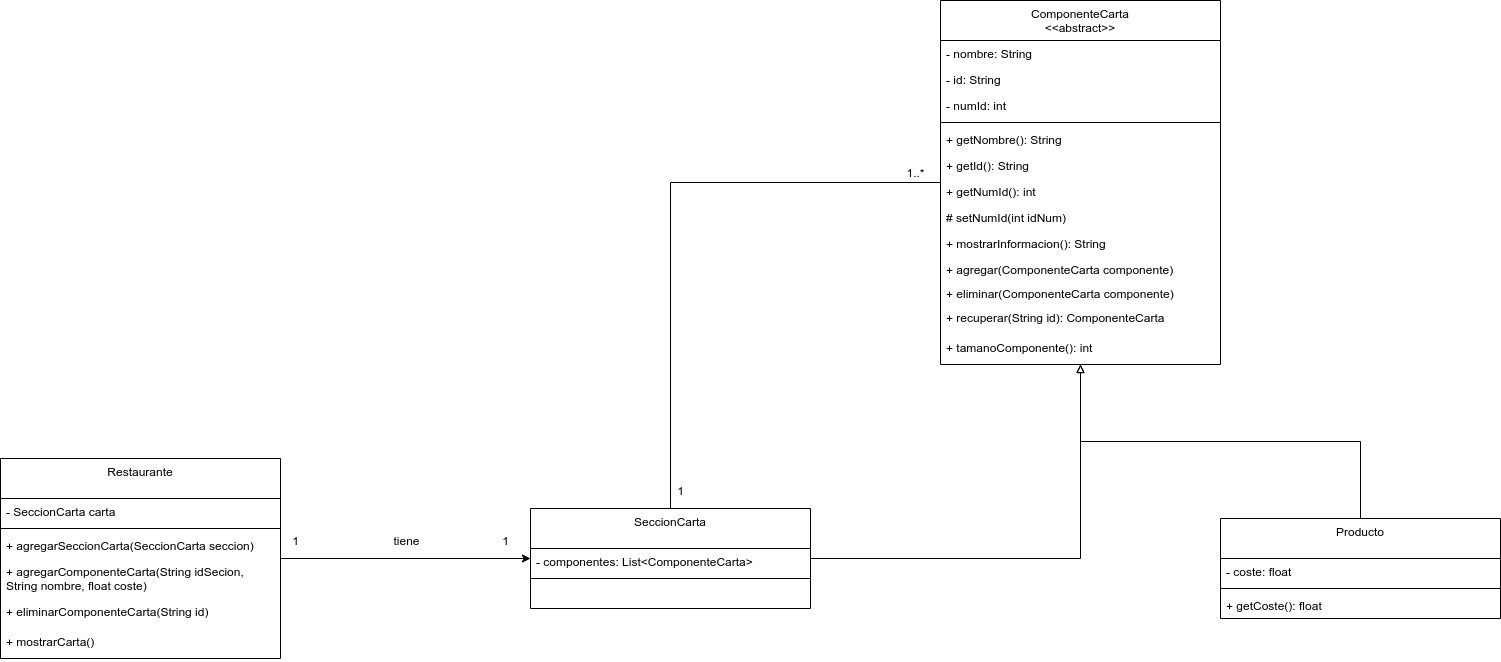

The diagram above was exported from draw.io. Its source (the exported page's mxGraphModel, read from the mxfile embedded in the PNG):
<mxGraphModel dx="607" dy="2012" grid="1" gridSize="10" guides="1" tooltips="1" connect="1" arrows="1" fold="1" page="1" pageScale="1" pageWidth="827" pageHeight="1169" background="#ffffff" math="0" shadow="0">
  <root>
    <mxCell id="0" />
    <mxCell id="1" parent="0" />
    <mxCell id="Jfwjrj7ShAvmWubaXuWh-45" style="edgeStyle=orthogonalEdgeStyle;rounded=0;orthogonalLoop=1;jettySize=auto;html=1;" edge="1" parent="1" source="Jfwjrj7ShAvmWubaXuWh-1" target="Jfwjrj7ShAvmWubaXuWh-29">
      <mxGeometry relative="1" as="geometry" />
    </mxCell>
    <mxCell id="Jfwjrj7ShAvmWubaXuWh-1" value="Restaurante" style="swimlane;fontStyle=0;align=center;verticalAlign=top;childLayout=stackLayout;horizontal=1;startSize=40;horizontalStack=0;resizeParent=1;resizeLast=0;collapsible=1;marginBottom=0;rounded=0;shadow=0;strokeWidth=1;" vertex="1" parent="1">
      <mxGeometry x="860" y="150" width="280" height="200" as="geometry">
        <mxRectangle x="550" y="140" width="160" height="26" as="alternateBounds" />
      </mxGeometry>
    </mxCell>
    <mxCell id="Jfwjrj7ShAvmWubaXuWh-2" value="- SeccionCarta carta" style="text;align=left;verticalAlign=top;spacingLeft=4;spacingRight=4;overflow=hidden;rotatable=0;points=[[0,0.5],[1,0.5]];portConstraint=eastwest;" vertex="1" parent="Jfwjrj7ShAvmWubaXuWh-1">
      <mxGeometry y="40" width="280" height="26" as="geometry" />
    </mxCell>
    <mxCell id="Jfwjrj7ShAvmWubaXuWh-7" value="" style="line;html=1;strokeWidth=1;align=left;verticalAlign=middle;spacingTop=-1;spacingLeft=3;spacingRight=3;rotatable=0;labelPosition=right;points=[];portConstraint=eastwest;" vertex="1" parent="Jfwjrj7ShAvmWubaXuWh-1">
      <mxGeometry y="66" width="280" height="8" as="geometry" />
    </mxCell>
    <mxCell id="Jfwjrj7ShAvmWubaXuWh-8" value="+ agregarSeccionCarta(SeccionCarta seccion)" style="text;align=left;verticalAlign=top;spacingLeft=4;spacingRight=4;overflow=hidden;rotatable=0;points=[[0,0.5],[1,0.5]];portConstraint=eastwest;" vertex="1" parent="Jfwjrj7ShAvmWubaXuWh-1">
      <mxGeometry y="74" width="280" height="26" as="geometry" />
    </mxCell>
    <mxCell id="Jfwjrj7ShAvmWubaXuWh-9" value="+ agregarComponenteCarta(String idSecion,&#10;String nombre, float coste)" style="text;align=left;verticalAlign=top;spacingLeft=4;spacingRight=4;overflow=hidden;rotatable=0;points=[[0,0.5],[1,0.5]];portConstraint=eastwest;" vertex="1" parent="Jfwjrj7ShAvmWubaXuWh-1">
      <mxGeometry y="100" width="280" height="40" as="geometry" />
    </mxCell>
    <mxCell id="Jfwjrj7ShAvmWubaXuWh-13" value="+ eliminarComponenteCarta(String id)" style="text;align=left;verticalAlign=top;spacingLeft=4;spacingRight=4;overflow=hidden;rotatable=0;points=[[0,0.5],[1,0.5]];portConstraint=eastwest;" vertex="1" parent="Jfwjrj7ShAvmWubaXuWh-1">
      <mxGeometry y="140" width="280" height="30" as="geometry" />
    </mxCell>
    <mxCell id="Jfwjrj7ShAvmWubaXuWh-14" value="+ mostrarCarta()" style="text;align=left;verticalAlign=top;spacingLeft=4;spacingRight=4;overflow=hidden;rotatable=0;points=[[0,0.5],[1,0.5]];portConstraint=eastwest;" vertex="1" parent="Jfwjrj7ShAvmWubaXuWh-1">
      <mxGeometry y="170" width="280" height="30" as="geometry" />
    </mxCell>
    <mxCell id="Jfwjrj7ShAvmWubaXuWh-15" value="ComponenteCarta&#10;&lt;&lt;abstract&gt;&gt;" style="swimlane;fontStyle=0;align=center;verticalAlign=top;childLayout=stackLayout;horizontal=1;startSize=40;horizontalStack=0;resizeParent=1;resizeLast=0;collapsible=1;marginBottom=0;rounded=0;shadow=0;strokeWidth=1;" vertex="1" parent="1">
      <mxGeometry x="1800" y="-308" width="280" height="364" as="geometry">
        <mxRectangle x="550" y="140" width="160" height="26" as="alternateBounds" />
      </mxGeometry>
    </mxCell>
    <mxCell id="Jfwjrj7ShAvmWubaXuWh-16" value="- nombre: String" style="text;align=left;verticalAlign=top;spacingLeft=4;spacingRight=4;overflow=hidden;rotatable=0;points=[[0,0.5],[1,0.5]];portConstraint=eastwest;" vertex="1" parent="Jfwjrj7ShAvmWubaXuWh-15">
      <mxGeometry y="40" width="280" height="26" as="geometry" />
    </mxCell>
    <mxCell id="Jfwjrj7ShAvmWubaXuWh-22" value="- id: String" style="text;align=left;verticalAlign=top;spacingLeft=4;spacingRight=4;overflow=hidden;rotatable=0;points=[[0,0.5],[1,0.5]];portConstraint=eastwest;" vertex="1" parent="Jfwjrj7ShAvmWubaXuWh-15">
      <mxGeometry y="66" width="280" height="26" as="geometry" />
    </mxCell>
    <mxCell id="Jfwjrj7ShAvmWubaXuWh-23" value="- numId: int" style="text;align=left;verticalAlign=top;spacingLeft=4;spacingRight=4;overflow=hidden;rotatable=0;points=[[0,0.5],[1,0.5]];portConstraint=eastwest;" vertex="1" parent="Jfwjrj7ShAvmWubaXuWh-15">
      <mxGeometry y="92" width="280" height="26" as="geometry" />
    </mxCell>
    <mxCell id="Jfwjrj7ShAvmWubaXuWh-17" value="" style="line;html=1;strokeWidth=1;align=left;verticalAlign=middle;spacingTop=-1;spacingLeft=3;spacingRight=3;rotatable=0;labelPosition=right;points=[];portConstraint=eastwest;" vertex="1" parent="Jfwjrj7ShAvmWubaXuWh-15">
      <mxGeometry y="118" width="280" height="8" as="geometry" />
    </mxCell>
    <mxCell id="Jfwjrj7ShAvmWubaXuWh-18" value="+ getNombre(): String" style="text;align=left;verticalAlign=top;spacingLeft=4;spacingRight=4;overflow=hidden;rotatable=0;points=[[0,0.5],[1,0.5]];portConstraint=eastwest;" vertex="1" parent="Jfwjrj7ShAvmWubaXuWh-15">
      <mxGeometry y="126" width="280" height="26" as="geometry" />
    </mxCell>
    <mxCell id="Jfwjrj7ShAvmWubaXuWh-24" value="+ getId(): String" style="text;align=left;verticalAlign=top;spacingLeft=4;spacingRight=4;overflow=hidden;rotatable=0;points=[[0,0.5],[1,0.5]];portConstraint=eastwest;" vertex="1" parent="Jfwjrj7ShAvmWubaXuWh-15">
      <mxGeometry y="152" width="280" height="26" as="geometry" />
    </mxCell>
    <mxCell id="Jfwjrj7ShAvmWubaXuWh-25" value="+ getNumId(): int" style="text;align=left;verticalAlign=top;spacingLeft=4;spacingRight=4;overflow=hidden;rotatable=0;points=[[0,0.5],[1,0.5]];portConstraint=eastwest;" vertex="1" parent="Jfwjrj7ShAvmWubaXuWh-15">
      <mxGeometry y="178" width="280" height="26" as="geometry" />
    </mxCell>
    <mxCell id="Jfwjrj7ShAvmWubaXuWh-26" value="# setNumId(int idNum)" style="text;align=left;verticalAlign=top;spacingLeft=4;spacingRight=4;overflow=hidden;rotatable=0;points=[[0,0.5],[1,0.5]];portConstraint=eastwest;" vertex="1" parent="Jfwjrj7ShAvmWubaXuWh-15">
      <mxGeometry y="204" width="280" height="26" as="geometry" />
    </mxCell>
    <mxCell id="Jfwjrj7ShAvmWubaXuWh-27" value="+ mostrarInformacion(): String" style="text;align=left;verticalAlign=top;spacingLeft=4;spacingRight=4;overflow=hidden;rotatable=0;points=[[0,0.5],[1,0.5]];portConstraint=eastwest;" vertex="1" parent="Jfwjrj7ShAvmWubaXuWh-15">
      <mxGeometry y="230" width="280" height="26" as="geometry" />
    </mxCell>
    <mxCell id="Jfwjrj7ShAvmWubaXuWh-19" value="+ agregar(ComponenteCarta componente)" style="text;align=left;verticalAlign=top;spacingLeft=4;spacingRight=4;overflow=hidden;rotatable=0;points=[[0,0.5],[1,0.5]];portConstraint=eastwest;" vertex="1" parent="Jfwjrj7ShAvmWubaXuWh-15">
      <mxGeometry y="256" width="280" height="24" as="geometry" />
    </mxCell>
    <mxCell id="Jfwjrj7ShAvmWubaXuWh-28" value="+ eliminar(ComponenteCarta componente)" style="text;align=left;verticalAlign=top;spacingLeft=4;spacingRight=4;overflow=hidden;rotatable=0;points=[[0,0.5],[1,0.5]];portConstraint=eastwest;" vertex="1" parent="Jfwjrj7ShAvmWubaXuWh-15">
      <mxGeometry y="280" width="280" height="24" as="geometry" />
    </mxCell>
    <mxCell id="Jfwjrj7ShAvmWubaXuWh-20" value="+ recuperar(String id): ComponenteCarta" style="text;align=left;verticalAlign=top;spacingLeft=4;spacingRight=4;overflow=hidden;rotatable=0;points=[[0,0.5],[1,0.5]];portConstraint=eastwest;" vertex="1" parent="Jfwjrj7ShAvmWubaXuWh-15">
      <mxGeometry y="304" width="280" height="30" as="geometry" />
    </mxCell>
    <mxCell id="Jfwjrj7ShAvmWubaXuWh-21" value="+ tamanoComponente(): int" style="text;align=left;verticalAlign=top;spacingLeft=4;spacingRight=4;overflow=hidden;rotatable=0;points=[[0,0.5],[1,0.5]];portConstraint=eastwest;" vertex="1" parent="Jfwjrj7ShAvmWubaXuWh-15">
      <mxGeometry y="334" width="280" height="30" as="geometry" />
    </mxCell>
    <mxCell id="Jfwjrj7ShAvmWubaXuWh-41" style="edgeStyle=orthogonalEdgeStyle;rounded=0;orthogonalLoop=1;jettySize=auto;html=1;endArrow=block;endFill=0;" edge="1" parent="1" source="Jfwjrj7ShAvmWubaXuWh-29" target="Jfwjrj7ShAvmWubaXuWh-15">
      <mxGeometry relative="1" as="geometry" />
    </mxCell>
    <mxCell id="Jfwjrj7ShAvmWubaXuWh-42" style="edgeStyle=orthogonalEdgeStyle;rounded=0;orthogonalLoop=1;jettySize=auto;html=1;endArrow=none;endFill=0;" edge="1" parent="1" source="Jfwjrj7ShAvmWubaXuWh-29" target="Jfwjrj7ShAvmWubaXuWh-15">
      <mxGeometry relative="1" as="geometry">
        <Array as="points">
          <mxPoint x="1530" y="-126" />
        </Array>
      </mxGeometry>
    </mxCell>
    <mxCell id="Jfwjrj7ShAvmWubaXuWh-29" value="SeccionCarta" style="swimlane;fontStyle=0;align=center;verticalAlign=top;childLayout=stackLayout;horizontal=1;startSize=40;horizontalStack=0;resizeParent=1;resizeLast=0;collapsible=1;marginBottom=0;rounded=0;shadow=0;strokeWidth=1;" vertex="1" parent="1">
      <mxGeometry x="1390" y="200" width="280" height="100" as="geometry">
        <mxRectangle x="550" y="140" width="160" height="26" as="alternateBounds" />
      </mxGeometry>
    </mxCell>
    <mxCell id="Jfwjrj7ShAvmWubaXuWh-30" value="- componentes: List&lt;ComponenteCarta&gt;" style="text;align=left;verticalAlign=top;spacingLeft=4;spacingRight=4;overflow=hidden;rotatable=0;points=[[0,0.5],[1,0.5]];portConstraint=eastwest;" vertex="1" parent="Jfwjrj7ShAvmWubaXuWh-29">
      <mxGeometry y="40" width="280" height="26" as="geometry" />
    </mxCell>
    <mxCell id="Jfwjrj7ShAvmWubaXuWh-31" value="" style="line;html=1;strokeWidth=1;align=left;verticalAlign=middle;spacingTop=-1;spacingLeft=3;spacingRight=3;rotatable=0;labelPosition=right;points=[];portConstraint=eastwest;" vertex="1" parent="Jfwjrj7ShAvmWubaXuWh-29">
      <mxGeometry y="66" width="280" height="8" as="geometry" />
    </mxCell>
    <mxCell id="Jfwjrj7ShAvmWubaXuWh-40" style="edgeStyle=orthogonalEdgeStyle;rounded=0;orthogonalLoop=1;jettySize=auto;html=1;endArrow=block;endFill=0;" edge="1" parent="1" source="Jfwjrj7ShAvmWubaXuWh-36" target="Jfwjrj7ShAvmWubaXuWh-15">
      <mxGeometry relative="1" as="geometry" />
    </mxCell>
    <mxCell id="Jfwjrj7ShAvmWubaXuWh-36" value="Producto" style="swimlane;fontStyle=0;align=center;verticalAlign=top;childLayout=stackLayout;horizontal=1;startSize=40;horizontalStack=0;resizeParent=1;resizeLast=0;collapsible=1;marginBottom=0;rounded=0;shadow=0;strokeWidth=1;" vertex="1" parent="1">
      <mxGeometry x="2080" y="210" width="280" height="100" as="geometry">
        <mxRectangle x="550" y="140" width="160" height="26" as="alternateBounds" />
      </mxGeometry>
    </mxCell>
    <mxCell id="Jfwjrj7ShAvmWubaXuWh-37" value="- coste: float" style="text;align=left;verticalAlign=top;spacingLeft=4;spacingRight=4;overflow=hidden;rotatable=0;points=[[0,0.5],[1,0.5]];portConstraint=eastwest;" vertex="1" parent="Jfwjrj7ShAvmWubaXuWh-36">
      <mxGeometry y="40" width="280" height="26" as="geometry" />
    </mxCell>
    <mxCell id="Jfwjrj7ShAvmWubaXuWh-38" value="" style="line;html=1;strokeWidth=1;align=left;verticalAlign=middle;spacingTop=-1;spacingLeft=3;spacingRight=3;rotatable=0;labelPosition=right;points=[];portConstraint=eastwest;" vertex="1" parent="Jfwjrj7ShAvmWubaXuWh-36">
      <mxGeometry y="66" width="280" height="8" as="geometry" />
    </mxCell>
    <mxCell id="Jfwjrj7ShAvmWubaXuWh-39" value="+ getCoste(): float" style="text;align=left;verticalAlign=top;spacingLeft=4;spacingRight=4;overflow=hidden;rotatable=0;points=[[0,0.5],[1,0.5]];portConstraint=eastwest;" vertex="1" parent="Jfwjrj7ShAvmWubaXuWh-36">
      <mxGeometry y="74" width="280" height="26" as="geometry" />
    </mxCell>
    <mxCell id="Jfwjrj7ShAvmWubaXuWh-43" value="1" style="text;html=1;align=center;verticalAlign=middle;resizable=0;points=[];autosize=1;strokeColor=none;fillColor=none;" vertex="1" parent="1">
      <mxGeometry x="1525" y="168" width="30" height="30" as="geometry" />
    </mxCell>
    <mxCell id="Jfwjrj7ShAvmWubaXuWh-44" value="1..*" style="text;html=1;align=center;verticalAlign=middle;resizable=0;points=[];autosize=1;strokeColor=none;fillColor=none;" vertex="1" parent="1">
      <mxGeometry x="1755" y="-150" width="40" height="30" as="geometry" />
    </mxCell>
    <mxCell id="Jfwjrj7ShAvmWubaXuWh-46" value="tiene" style="text;html=1;align=center;verticalAlign=middle;resizable=0;points=[];autosize=1;strokeColor=none;fillColor=none;" vertex="1" parent="1">
      <mxGeometry x="1241" y="218" width="50" height="30" as="geometry" />
    </mxCell>
    <mxCell id="Jfwjrj7ShAvmWubaXuWh-47" value="1" style="text;html=1;align=center;verticalAlign=middle;resizable=0;points=[];autosize=1;strokeColor=none;fillColor=none;" vertex="1" parent="1">
      <mxGeometry x="1140" y="218" width="30" height="30" as="geometry" />
    </mxCell>
    <mxCell id="Jfwjrj7ShAvmWubaXuWh-48" value="1" style="text;html=1;align=center;verticalAlign=middle;resizable=0;points=[];autosize=1;strokeColor=none;fillColor=none;" vertex="1" parent="1">
      <mxGeometry x="1350" y="218" width="30" height="30" as="geometry" />
    </mxCell>
  </root>
</mxGraphModel>